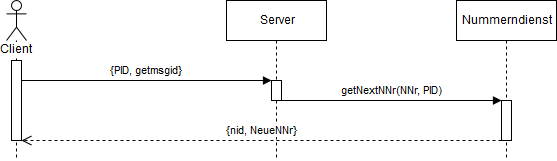

The diagram above was exported from draw.io. Its source (the exported page's mxGraphModel, read from the mxfile embedded in the PNG):
<mxGraphModel dx="876" dy="1220" grid="1" gridSize="10" guides="1" tooltips="1" connect="1" arrows="1" fold="1" page="0" pageScale="1" pageWidth="1169" pageHeight="826" background="#ffffff" math="0" shadow="0">
  <root>
    <mxCell id="0" style=";html=1;" />
    <mxCell id="1" style=";html=1;" parent="0" />
    <mxCell id="41" value="Client&lt;br&gt;" style="shape=umlLifeline;participant=umlActor;perimeter=lifelinePerimeter;whiteSpace=wrap;html=1;container=1;collapsible=0;recursiveResize=0;verticalAlign=top;spacingTop=36;labelBackgroundColor=#ffffff;outlineConnect=0;" parent="1" vertex="1">
      <mxGeometry x="50" y="-410" width="20" height="160" as="geometry" />
    </mxCell>
    <mxCell id="46" value="" style="html=1;points=[];perimeter=orthogonalPerimeter;" parent="41" vertex="1">
      <mxGeometry x="5" y="60" width="10" height="80" as="geometry" />
    </mxCell>
    <mxCell id="44" value="Server" style="shape=umlLifeline;perimeter=lifelinePerimeter;whiteSpace=wrap;html=1;container=1;collapsible=0;recursiveResize=0;outlineConnect=0;" parent="1" vertex="1">
      <mxGeometry x="270" y="-410" width="100" height="160" as="geometry" />
    </mxCell>
    <mxCell id="47" value="" style="html=1;points=[];perimeter=orthogonalPerimeter;" parent="44" vertex="1">
      <mxGeometry x="45" y="80" width="10" height="20" as="geometry" />
    </mxCell>
    <mxCell id="45" value="Nummerndienst" style="shape=umlLifeline;perimeter=lifelinePerimeter;whiteSpace=wrap;html=1;container=1;collapsible=0;recursiveResize=0;outlineConnect=0;" parent="1" vertex="1">
      <mxGeometry x="500" y="-410" width="100" height="160" as="geometry" />
    </mxCell>
    <mxCell id="50" value="" style="html=1;points=[];perimeter=orthogonalPerimeter;" parent="45" vertex="1">
      <mxGeometry x="45" y="100" width="10" height="40" as="geometry" />
    </mxCell>
    <mxCell id="49" value="{PID, getmsgid}" style="html=1;verticalAlign=bottom;endArrow=block;entryX=0;entryY=0;entryPerimeter=0;exitX=1;exitY=0.25;exitPerimeter=0;" parent="1" source="46" target="47" edge="1">
      <mxGeometry width="80" relative="1" as="geometry">
        <mxPoint x="70" y="-330" as="sourcePoint" />
        <mxPoint x="140" y="-330" as="targetPoint" />
      </mxGeometry>
    </mxCell>
    <mxCell id="51" value="getNextNNr(NNr, PID)" style="html=1;verticalAlign=bottom;endArrow=block;entryX=0;entryY=0;entryPerimeter=0;exitX=1;exitY=1;exitPerimeter=0;" parent="1" source="47" target="50" edge="1">
      <mxGeometry width="80" relative="1" as="geometry">
        <mxPoint x="330" y="-310" as="sourcePoint" />
        <mxPoint x="400" y="-310" as="targetPoint" />
      </mxGeometry>
    </mxCell>
    <mxCell id="53" value="{nid, NeueNNr}" style="html=1;verticalAlign=bottom;endArrow=open;dashed=1;endSize=8;exitX=0;exitY=1;exitPerimeter=0;entryX=1;entryY=1;entryPerimeter=0;" parent="1" source="50" target="46" edge="1">
      <mxGeometry relative="1" as="geometry">
        <mxPoint x="390" y="-230" as="sourcePoint" />
        <mxPoint x="310" y="-230" as="targetPoint" />
      </mxGeometry>
    </mxCell>
  </root>
</mxGraphModel>